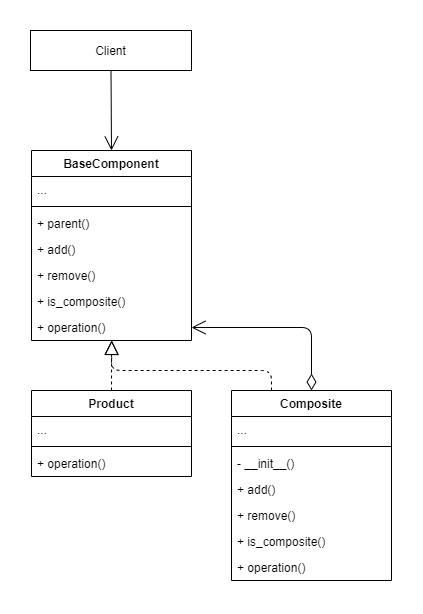

The diagram above was exported from draw.io. Its source (the exported page's mxGraphModel, read from the mxfile embedded in the PNG):
<mxGraphModel dx="728" dy="678" grid="1" gridSize="10" guides="1" tooltips="1" connect="1" arrows="1" fold="1" page="1" pageScale="1" pageWidth="827" pageHeight="1169" background="none" math="0" shadow="0">
  <root>
    <mxCell id="WIyWlLk6GJQsqaUBKTNV-0" />
    <mxCell id="WIyWlLk6GJQsqaUBKTNV-1" parent="WIyWlLk6GJQsqaUBKTNV-0" />
    <mxCell id="rwZmfArmb2HebIs52MQE-31" value="BaseComponent" style="swimlane;fontStyle=1;align=center;verticalAlign=top;childLayout=stackLayout;horizontal=1;startSize=26;horizontalStack=0;resizeParent=1;resizeParentMax=0;resizeLast=0;collapsible=1;marginBottom=0;" vertex="1" parent="WIyWlLk6GJQsqaUBKTNV-1">
      <mxGeometry x="360" y="160" width="160" height="190" as="geometry" />
    </mxCell>
    <mxCell id="rwZmfArmb2HebIs52MQE-32" value="..." style="text;strokeColor=none;fillColor=none;align=left;verticalAlign=top;spacingLeft=4;spacingRight=4;overflow=hidden;rotatable=0;points=[[0,0.5],[1,0.5]];portConstraint=eastwest;" vertex="1" parent="rwZmfArmb2HebIs52MQE-31">
      <mxGeometry y="26" width="160" height="26" as="geometry" />
    </mxCell>
    <mxCell id="rwZmfArmb2HebIs52MQE-33" value="" style="line;strokeWidth=1;fillColor=none;align=left;verticalAlign=middle;spacingTop=-1;spacingLeft=3;spacingRight=3;rotatable=0;labelPosition=right;points=[];portConstraint=eastwest;" vertex="1" parent="rwZmfArmb2HebIs52MQE-31">
      <mxGeometry y="52" width="160" height="8" as="geometry" />
    </mxCell>
    <mxCell id="rwZmfArmb2HebIs52MQE-34" value="+ parent()" style="text;strokeColor=none;fillColor=none;align=left;verticalAlign=top;spacingLeft=4;spacingRight=4;overflow=hidden;rotatable=0;points=[[0,0.5],[1,0.5]];portConstraint=eastwest;" vertex="1" parent="rwZmfArmb2HebIs52MQE-31">
      <mxGeometry y="60" width="160" height="26" as="geometry" />
    </mxCell>
    <mxCell id="rwZmfArmb2HebIs52MQE-35" value="+ add()" style="text;strokeColor=none;fillColor=none;align=left;verticalAlign=top;spacingLeft=4;spacingRight=4;overflow=hidden;rotatable=0;points=[[0,0.5],[1,0.5]];portConstraint=eastwest;" vertex="1" parent="rwZmfArmb2HebIs52MQE-31">
      <mxGeometry y="86" width="160" height="26" as="geometry" />
    </mxCell>
    <mxCell id="rwZmfArmb2HebIs52MQE-36" value="+ remove()" style="text;strokeColor=none;fillColor=none;align=left;verticalAlign=top;spacingLeft=4;spacingRight=4;overflow=hidden;rotatable=0;points=[[0,0.5],[1,0.5]];portConstraint=eastwest;" vertex="1" parent="rwZmfArmb2HebIs52MQE-31">
      <mxGeometry y="112" width="160" height="26" as="geometry" />
    </mxCell>
    <mxCell id="rwZmfArmb2HebIs52MQE-37" value="+ is_composite()" style="text;strokeColor=none;fillColor=none;align=left;verticalAlign=top;spacingLeft=4;spacingRight=4;overflow=hidden;rotatable=0;points=[[0,0.5],[1,0.5]];portConstraint=eastwest;" vertex="1" parent="rwZmfArmb2HebIs52MQE-31">
      <mxGeometry y="138" width="160" height="26" as="geometry" />
    </mxCell>
    <mxCell id="rwZmfArmb2HebIs52MQE-38" value="+ operation()" style="text;strokeColor=none;fillColor=none;align=left;verticalAlign=top;spacingLeft=4;spacingRight=4;overflow=hidden;rotatable=0;points=[[0,0.5],[1,0.5]];portConstraint=eastwest;" vertex="1" parent="rwZmfArmb2HebIs52MQE-31">
      <mxGeometry y="164" width="160" height="26" as="geometry" />
    </mxCell>
    <mxCell id="rwZmfArmb2HebIs52MQE-39" value="Product" style="swimlane;fontStyle=1;align=center;verticalAlign=top;childLayout=stackLayout;horizontal=1;startSize=26;horizontalStack=0;resizeParent=1;resizeParentMax=0;resizeLast=0;collapsible=1;marginBottom=0;" vertex="1" parent="WIyWlLk6GJQsqaUBKTNV-1">
      <mxGeometry x="360" y="400" width="160" height="86" as="geometry" />
    </mxCell>
    <mxCell id="rwZmfArmb2HebIs52MQE-40" value="..." style="text;strokeColor=none;fillColor=none;align=left;verticalAlign=top;spacingLeft=4;spacingRight=4;overflow=hidden;rotatable=0;points=[[0,0.5],[1,0.5]];portConstraint=eastwest;" vertex="1" parent="rwZmfArmb2HebIs52MQE-39">
      <mxGeometry y="26" width="160" height="26" as="geometry" />
    </mxCell>
    <mxCell id="rwZmfArmb2HebIs52MQE-41" value="" style="line;strokeWidth=1;fillColor=none;align=left;verticalAlign=middle;spacingTop=-1;spacingLeft=3;spacingRight=3;rotatable=0;labelPosition=right;points=[];portConstraint=eastwest;" vertex="1" parent="rwZmfArmb2HebIs52MQE-39">
      <mxGeometry y="52" width="160" height="8" as="geometry" />
    </mxCell>
    <mxCell id="rwZmfArmb2HebIs52MQE-46" value="+ operation()" style="text;strokeColor=none;fillColor=none;align=left;verticalAlign=top;spacingLeft=4;spacingRight=4;overflow=hidden;rotatable=0;points=[[0,0.5],[1,0.5]];portConstraint=eastwest;" vertex="1" parent="rwZmfArmb2HebIs52MQE-39">
      <mxGeometry y="60" width="160" height="26" as="geometry" />
    </mxCell>
    <mxCell id="rwZmfArmb2HebIs52MQE-47" value="" style="endArrow=block;dashed=1;endFill=0;endSize=12;html=1;exitX=0.5;exitY=0;exitDx=0;exitDy=0;entryX=0.501;entryY=0.999;entryDx=0;entryDy=0;entryPerimeter=0;" edge="1" parent="WIyWlLk6GJQsqaUBKTNV-1" source="rwZmfArmb2HebIs52MQE-39" target="rwZmfArmb2HebIs52MQE-38">
      <mxGeometry width="160" relative="1" as="geometry">
        <mxPoint x="334" y="600" as="sourcePoint" />
        <mxPoint x="460" y="360" as="targetPoint" />
      </mxGeometry>
    </mxCell>
    <mxCell id="rwZmfArmb2HebIs52MQE-48" value="Composite" style="swimlane;fontStyle=1;align=center;verticalAlign=top;childLayout=stackLayout;horizontal=1;startSize=26;horizontalStack=0;resizeParent=1;resizeParentMax=0;resizeLast=0;collapsible=1;marginBottom=0;" vertex="1" parent="WIyWlLk6GJQsqaUBKTNV-1">
      <mxGeometry x="560" y="400" width="160" height="190" as="geometry" />
    </mxCell>
    <mxCell id="rwZmfArmb2HebIs52MQE-49" value="..." style="text;strokeColor=none;fillColor=none;align=left;verticalAlign=top;spacingLeft=4;spacingRight=4;overflow=hidden;rotatable=0;points=[[0,0.5],[1,0.5]];portConstraint=eastwest;" vertex="1" parent="rwZmfArmb2HebIs52MQE-48">
      <mxGeometry y="26" width="160" height="26" as="geometry" />
    </mxCell>
    <mxCell id="rwZmfArmb2HebIs52MQE-50" value="" style="line;strokeWidth=1;fillColor=none;align=left;verticalAlign=middle;spacingTop=-1;spacingLeft=3;spacingRight=3;rotatable=0;labelPosition=right;points=[];portConstraint=eastwest;" vertex="1" parent="rwZmfArmb2HebIs52MQE-48">
      <mxGeometry y="52" width="160" height="8" as="geometry" />
    </mxCell>
    <mxCell id="rwZmfArmb2HebIs52MQE-51" value="- __init__()" style="text;strokeColor=none;fillColor=none;align=left;verticalAlign=top;spacingLeft=4;spacingRight=4;overflow=hidden;rotatable=0;points=[[0,0.5],[1,0.5]];portConstraint=eastwest;" vertex="1" parent="rwZmfArmb2HebIs52MQE-48">
      <mxGeometry y="60" width="160" height="26" as="geometry" />
    </mxCell>
    <mxCell id="rwZmfArmb2HebIs52MQE-52" value="+ add()" style="text;strokeColor=none;fillColor=none;align=left;verticalAlign=top;spacingLeft=4;spacingRight=4;overflow=hidden;rotatable=0;points=[[0,0.5],[1,0.5]];portConstraint=eastwest;" vertex="1" parent="rwZmfArmb2HebIs52MQE-48">
      <mxGeometry y="86" width="160" height="26" as="geometry" />
    </mxCell>
    <mxCell id="rwZmfArmb2HebIs52MQE-53" value="+ remove()" style="text;strokeColor=none;fillColor=none;align=left;verticalAlign=top;spacingLeft=4;spacingRight=4;overflow=hidden;rotatable=0;points=[[0,0.5],[1,0.5]];portConstraint=eastwest;" vertex="1" parent="rwZmfArmb2HebIs52MQE-48">
      <mxGeometry y="112" width="160" height="26" as="geometry" />
    </mxCell>
    <mxCell id="rwZmfArmb2HebIs52MQE-54" value="+ is_composite()" style="text;strokeColor=none;fillColor=none;align=left;verticalAlign=top;spacingLeft=4;spacingRight=4;overflow=hidden;rotatable=0;points=[[0,0.5],[1,0.5]];portConstraint=eastwest;" vertex="1" parent="rwZmfArmb2HebIs52MQE-48">
      <mxGeometry y="138" width="160" height="26" as="geometry" />
    </mxCell>
    <mxCell id="rwZmfArmb2HebIs52MQE-55" value="+ operation()" style="text;strokeColor=none;fillColor=none;align=left;verticalAlign=top;spacingLeft=4;spacingRight=4;overflow=hidden;rotatable=0;points=[[0,0.5],[1,0.5]];portConstraint=eastwest;" vertex="1" parent="rwZmfArmb2HebIs52MQE-48">
      <mxGeometry y="164" width="160" height="26" as="geometry" />
    </mxCell>
    <mxCell id="rwZmfArmb2HebIs52MQE-56" value="" style="endArrow=block;dashed=1;endFill=0;endSize=12;html=1;exitX=0.25;exitY=0;exitDx=0;exitDy=0;entryX=0.501;entryY=0.996;entryDx=0;entryDy=0;entryPerimeter=0;" edge="1" parent="WIyWlLk6GJQsqaUBKTNV-1" source="rwZmfArmb2HebIs52MQE-48" target="rwZmfArmb2HebIs52MQE-38">
      <mxGeometry width="160" relative="1" as="geometry">
        <mxPoint x="470" y="380" as="sourcePoint" />
        <mxPoint x="460" y="370" as="targetPoint" />
        <Array as="points">
          <mxPoint x="600" y="380" />
          <mxPoint x="440" y="380" />
        </Array>
      </mxGeometry>
    </mxCell>
    <mxCell id="rwZmfArmb2HebIs52MQE-57" value="" style="endArrow=open;html=1;endSize=12;startArrow=diamondThin;startSize=14;startFill=0;edgeStyle=orthogonalEdgeStyle;align=left;verticalAlign=bottom;exitX=0.5;exitY=0;exitDx=0;exitDy=0;entryX=1;entryY=0.5;entryDx=0;entryDy=0;" edge="1" parent="WIyWlLk6GJQsqaUBKTNV-1" source="rwZmfArmb2HebIs52MQE-48" target="rwZmfArmb2HebIs52MQE-38">
      <mxGeometry x="-1" y="3" relative="1" as="geometry">
        <mxPoint x="570" y="310" as="sourcePoint" />
        <mxPoint x="730" y="310" as="targetPoint" />
      </mxGeometry>
    </mxCell>
    <mxCell id="rwZmfArmb2HebIs52MQE-58" value="Client" style="html=1;" vertex="1" parent="WIyWlLk6GJQsqaUBKTNV-1">
      <mxGeometry x="359" y="40" width="161" height="40" as="geometry" />
    </mxCell>
    <mxCell id="rwZmfArmb2HebIs52MQE-59" value="" style="endArrow=open;endFill=1;endSize=12;html=1;exitX=0.5;exitY=1;exitDx=0;exitDy=0;entryX=0.5;entryY=0;entryDx=0;entryDy=0;" edge="1" parent="WIyWlLk6GJQsqaUBKTNV-1" source="rwZmfArmb2HebIs52MQE-58" target="rwZmfArmb2HebIs52MQE-31">
      <mxGeometry width="160" relative="1" as="geometry">
        <mxPoint x="530" y="140" as="sourcePoint" />
        <mxPoint x="690" y="140" as="targetPoint" />
      </mxGeometry>
    </mxCell>
  </root>
</mxGraphModel>